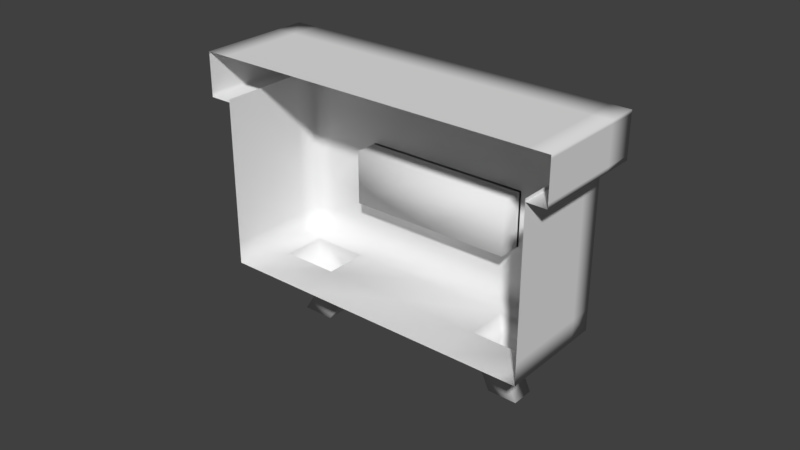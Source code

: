 # Source: Drawer.blend  (saved by Blender 2.79.0; exported with 4.5.12 LTS)
import bpy
from mathutils import Matrix  # noqa: F401  (used for matrix-valued properties, if any)

bpy.ops.wm.read_factory_settings(use_empty=True)
scene = bpy.context.scene
scene.name = 'Scene'

# ---- collections
col_collection_1 = bpy.data.collections.new('Collection 1'); scene.collection.children.link(col_collection_1)

# ---- world
world_world = bpy.data.worlds.new('World'); scene.world = world_world
world_world.color = (0.05088, 0.05088, 0.05088)
world_world.use_sun_shadow = False
world_world.sun_shadow_jitter_overblur = 0.0
world_world.cycles.sampling_method = 'MANUAL'

# ---- meshes
me_cube_001 = bpy.data.meshes.new('Cube.001')
me_cube_001.from_pydata([(-0.02702, 0.02004, -0.01172), (-0.0002987, 0.02004, -0.01172), (-0.0002987, 0.02004, 0.00612), (0.02785, 0.02004, -0.01172), (0.02785, 0.02004, 0.00612), (-0.02702, 0.02004, 0.00612), (-0.02702, 0.01717, -0.01172), (-0.0002987, 0.01717, -0.01172), (-0.0002987, 0.01717, 0.00612), (0.02785, 0.01717, -0.01172), (0.02785, 0.01717, 0.00612), (-0.02702, 0.01717, 0.00612), (-0.01366, 0.02004, -0.01172), (-0.0002987, 0.02004, -0.001412), (0.01378, 0.02004, -0.01172), (0.02785, 0.02004, -0.001412), (-0.02702, 0.02004, -0.001411), (-0.01366, 0.02004, 0.00612), (0.01378, 0.02004, 0.00612), (-0.01366, 0.01717, -0.01172), (-0.0002987, 0.01717, -0.001412), (0.01378, 0.01717, -0.01172), (0.02785, 0.01717, -0.001412), (-0.02702, 0.01717, -0.001411), (-0.01366, 0.01717, 0.00612), (0.01378, 0.01717, 0.00612), (0.01378, 0.01717, -0.001412), (-0.01366, 0.01717, -0.001411), (0.01378, 0.02004, -0.001412), (-0.01366, 0.02004, -0.001411), (-0.00698, 0.02004, -0.01172), (-0.0002987, 0.02004, -0.008648), (0.02081, 0.02004, -0.01172), (0.02785, 0.02004, -0.008648), (-0.02702, 0.02004, -0.008648), (-0.00698, 0.02004, 0.00612), (0.02081, 0.02004, 0.00612), (-0.00698, 0.01717, -0.01172), (-0.0002987, 0.01717, -0.008648), (0.02081, 0.01717, -0.01172), (0.02785, 0.01717, -0.008648), (-0.02702, 0.01717, -0.008648), (-0.00698, 0.01717, 0.00612), (0.02081, 0.01717, 0.00612), (-0.02702, 0.01789, -0.01172), (-0.0002987, 0.01789, -0.01172), (-0.0002987, 0.01789, 0.00612), (0.02785, 0.01789, -0.01172), (0.02785, 0.01789, 0.00612), (-0.02702, 0.01789, 0.00612), (-0.02034, 0.02004, -0.01172), (-0.0002987, 0.02004, 0.003006), (0.006738, 0.02004, -0.01172), (0.02785, 0.02004, 0.003006), (-0.02702, 0.02004, 0.003006), (-0.02034, 0.02004, 0.00612), (0.006738, 0.02004, 0.00612), (-0.02034, 0.01717, -0.01172), (-0.0002987, 0.01717, 0.003006), (0.006738, 0.01717, -0.01172), (0.02785, 0.01717, 0.003006), (-0.02702, 0.01717, 0.003006), (-0.02034, 0.01717, 0.00612), (0.006738, 0.01717, 0.00612), (-0.02702, 0.01932, -0.01172), (-0.0002987, 0.01932, -0.01172), (-0.0002987, 0.01932, 0.00612), (0.02785, 0.01932, -0.01172), (0.02785, 0.01932, 0.00612), (-0.02702, 0.01932, 0.00612), (0.01378, 0.01789, 0.00612), (0.01378, 0.01932, 0.00612), (-0.01366, 0.01789, 0.00612), (-0.01366, 0.01932, 0.00612), (-0.02702, 0.01789, -0.001411), (-0.02702, 0.01932, -0.001411), (0.02785, 0.01789, -0.001412), (0.02785, 0.01932, -0.001412), (0.01378, 0.01789, -0.01172), (0.01378, 0.01932, -0.01172), (-0.01366, 0.01789, -0.01172), (-0.01366, 0.01932, -0.01172), (0.01378, 0.01717, 0.003006), (0.01378, 0.01717, -0.008648), (0.006738, 0.01717, -0.001412), (0.02081, 0.01717, -0.001412), (-0.01366, 0.01717, 0.003006), (-0.01366, 0.01717, -0.008648), (-0.02034, 0.01717, -0.001411), (-0.00698, 0.01717, -0.001411), (0.02081, 0.02004, -0.001412), (0.006738, 0.02004, -0.001412), (0.01378, 0.02004, -0.008648), (0.01378, 0.02004, 0.003006), (-0.00698, 0.02004, -0.001411), (-0.02034, 0.02004, -0.001411), (-0.01366, 0.02004, -0.008648), (-0.01366, 0.02004, 0.003006), (-0.02034, 0.02004, 0.003006), (-0.02034, 0.02004, -0.008648), (-0.00698, 0.02004, -0.008648), (0.006738, 0.02004, 0.003006), (0.006738, 0.02004, -0.008648), (0.02081, 0.02004, -0.008648), (-0.00698, 0.01717, -0.008648), (-0.02034, 0.01717, -0.008648), (-0.02034, 0.01717, 0.003006), (0.02081, 0.01717, -0.008648), (0.006738, 0.01717, -0.008648), (0.006738, 0.01717, 0.003006), (-0.00698, 0.01932, -0.01172), (-0.02034, 0.01932, -0.01172), (-0.02034, 0.01789, -0.01172), (0.02081, 0.01932, -0.01172), (0.006738, 0.01932, -0.01172), (0.006738, 0.01789, -0.01172), (0.02785, 0.01932, 0.003006), (0.02785, 0.01932, -0.008648), (0.02785, 0.01789, -0.008648), (-0.02702, 0.01932, -0.008648), (-0.02702, 0.01932, 0.003006), (-0.02702, 0.01789, 0.003006), (-0.02034, 0.01932, 0.00612), (-0.00698, 0.01932, 0.00612), (-0.00698, 0.01789, 0.00612), (0.006738, 0.01932, 0.00612), (0.02081, 0.01932, 0.00612), (0.02081, 0.01789, 0.00612), (0.006738, 0.01789, 0.00612), (-0.02034, 0.01789, 0.00612), (-0.02702, 0.01789, -0.008648), (0.02785, 0.01789, 0.003006), (0.02081, 0.01789, -0.01172), (-0.00698, 0.01789, -0.01172), (0.02081, 0.01717, 0.003006), (-0.00698, 0.01717, 0.003006), (0.02081, 0.02004, 0.003006), (-0.00698, 0.02004, 0.003006), (0.01378, 0.01717, -0.00503), (-0.01366, 0.01717, -0.00503), (-0.0002987, 0.02004, -0.00503), (0.02785, 0.02004, -0.00503), (-0.02702, 0.02004, -0.00503), (-0.0002987, 0.01717, -0.00503), (0.02785, 0.01717, -0.00503), (-0.02702, 0.01717, -0.00503), (0.01378, 0.02004, -0.00503), (-0.01366, 0.02004, -0.00503), (-0.02034, 0.02004, -0.00503), (-0.00698, 0.02004, -0.00503), (0.006738, 0.02004, -0.00503), (0.02081, 0.02004, -0.00503), (-0.00698, 0.01717, -0.00503), (-0.02034, 0.01717, -0.00503), (0.02081, 0.01717, -0.00503), (0.006738, 0.01717, -0.00503), (0.02785, 0.01932, -0.00503), (0.02785, 0.01789, -0.00503), (-0.02702, 0.01932, -0.00503), (-0.02702, 0.01789, -0.00503), (-0.00698, 0.01894, -0.001411), (-0.0002987, 0.01894, -0.001412), (0.006738, 0.01894, -0.001412), (-0.0002987, 0.01894, -0.00503), (-0.00698, 0.01894, -0.00503), (0.006738, 0.01894, -0.00503), (-0.00698, 0.02224, -0.001411), (-0.0002987, 0.02224, -0.001412), (0.006738, 0.02224, -0.001412), (-0.0002987, 0.02224, -0.00503), (-0.00698, 0.02224, -0.00503), (0.006738, 0.02224, -0.00503), (-0.02459, 0.01838, -0.01044), (-0.0002987, 0.01801, -0.01016), (-0.0002987, 0.01801, 0.004558), (0.02541, 0.01838, -0.01044), (0.02541, 0.01838, 0.004844), (-0.02459, 0.01838, 0.004844), (-0.02459, 0.01883, -0.01044), (-0.0002987, 0.0192, -0.01016), (-0.0002987, 0.0192, 0.004558), (0.02541, 0.01883, -0.01044), (0.02541, 0.01883, 0.004844), (-0.02459, 0.01883, 0.004844), (-0.01366, 0.01801, -0.01016), (-0.0002987, 0.01801, 0.0001512), (0.01378, 0.01801, -0.01016), (0.02487, 0.01801, -0.001412), (-0.02404, 0.01801, -0.001411), (-0.01366, 0.01801, 0.004558), (0.01378, 0.01801, 0.004558), (-0.01366, 0.0192, -0.01016), (-0.0002987, 0.02004, -0.001412), (0.01378, 0.0192, -0.01016), (0.02487, 0.0192, -0.001412), (-0.02404, 0.0192, -0.001411), (-0.01366, 0.0192, 0.004558), (0.01378, 0.0192, 0.004558), (0.01378, 0.02004, -0.001412), (-0.01366, 0.02004, -0.001411), (0.01378, 0.01717, -0.001412), (-0.01366, 0.01717, -0.001411), (-0.00698, 0.01801, -0.01016), (-0.0002987, 0.01717, -0.008648), (0.02081, 0.01801, -0.01016), (0.02487, 0.01801, -0.008648), (-0.02404, 0.01801, -0.008648), (-0.00698, 0.01801, 0.004558), (0.02081, 0.01801, 0.004558), (-0.00698, 0.0192, -0.01016), (-0.0002987, 0.02004, -0.008648), (0.02081, 0.0192, -0.01016), (0.02487, 0.0192, -0.008648), (-0.02404, 0.0192, -0.008648), (-0.00698, 0.0192, 0.004558), (0.02081, 0.0192, 0.004558), (-0.02404, 0.01789, -0.01016), (-0.0002987, 0.01789, -0.00951), (-0.0002987, 0.01789, 0.00391), (0.02487, 0.01789, -0.01016), (0.02487, 0.01789, 0.004558), (-0.02404, 0.01789, 0.004558), (-0.02034, 0.01801, -0.01016), (-0.0002987, 0.01717, 0.003006), (0.006738, 0.01801, -0.01016), (0.02487, 0.01801, 0.003006), (-0.02404, 0.01801, 0.003006), (-0.02034, 0.01801, 0.004558), (0.006738, 0.01801, 0.004558), (-0.02034, 0.0192, -0.01016), (-0.0002987, 0.02004, 0.003006), (0.006738, 0.0192, -0.01016), (0.02487, 0.0192, 0.003006), (-0.02404, 0.0192, 0.003006), (-0.02034, 0.0192, 0.004558), (0.006738, 0.0192, 0.004558), (-0.02404, 0.01932, -0.01016), (-0.0002987, 0.01932, -0.00951), (-0.0002987, 0.01932, 0.00391), (0.02487, 0.01932, -0.01016), (0.02487, 0.01932, 0.004558), (-0.02404, 0.01932, 0.004558), (0.01378, 0.01789, 0.00391), (0.01378, 0.01932, 0.00391), (-0.01366, 0.01789, 0.00391), (-0.01366, 0.01932, 0.00391), (-0.02281, 0.01789, -0.001411), (-0.02281, 0.01932, -0.001411), (0.02363, 0.01789, -0.001412), (0.02363, 0.01932, -0.001412), (0.01378, 0.01789, -0.00951), (0.01378, 0.01932, -0.00951), (-0.01366, 0.01789, -0.00951), (-0.01366, 0.01932, -0.00951), (0.01378, 0.02004, 0.003006), (0.01378, 0.02004, -0.008648), (0.006738, 0.02004, -0.001412), (0.02081, 0.02004, -0.001412), (-0.01366, 0.02004, 0.003006), (-0.01366, 0.02004, -0.008648), (-0.02034, 0.02004, -0.001411), (-0.00698, 0.02004, -0.001411), (0.02081, 0.01717, -0.001412), (0.00801, 0.01744, -0.0007452), (0.01378, 0.01717, -0.008648), (0.01378, 0.01717, 0.003006), (-0.008251, 0.01744, -0.0007452), (-0.02034, 0.01717, -0.001411), (-0.01366, 0.01717, -0.008648), (-0.01366, 0.01717, 0.003006), (-0.02034, 0.01717, 0.003006), (-0.02034, 0.01717, -0.008648), (-0.00698, 0.01717, -0.008648), (0.006738, 0.01717, 0.003006), (0.006738, 0.01717, -0.008648), (0.02081, 0.01717, -0.008648), (-0.00698, 0.02004, -0.008648), (-0.02034, 0.02004, -0.008648), (-0.02034, 0.02004, 0.003006), (0.02081, 0.02004, -0.008648), (0.006738, 0.02004, -0.008648), (0.006738, 0.02004, 0.003006), (-0.00698, 0.01932, -0.00951), (-0.02034, 0.01932, -0.00951), (-0.02034, 0.01789, -0.00951), (0.02081, 0.01932, -0.00951), (0.006738, 0.01932, -0.00951), (0.006738, 0.01789, -0.00951), (0.02363, 0.01932, 0.003006), (0.02363, 0.01932, -0.008648), (0.02363, 0.01789, -0.008648), (-0.02281, 0.01932, -0.008648), (-0.02281, 0.01932, 0.003006), (-0.02281, 0.01789, 0.003006), (-0.02034, 0.01932, 0.00391), (-0.00698, 0.01932, 0.00391), (-0.00698, 0.01789, 0.00391), (0.006738, 0.01932, 0.00391), (0.02081, 0.01932, 0.00391), (0.02081, 0.01789, 0.00391), (0.006738, 0.01789, 0.00391), (-0.02034, 0.01789, 0.00391), (-0.02281, 0.01789, -0.008648), (0.02363, 0.01789, 0.003006), (0.02081, 0.01789, -0.00951), (-0.00698, 0.01789, -0.00951), (0.02081, 0.02004, 0.003006), (-0.00698, 0.02004, 0.003006), (0.02081, 0.01717, 0.003006), (-0.00698, 0.01717, 0.003006), (0.01378, 0.02004, -0.00503), (-0.01366, 0.02004, -0.00503), (-0.0002987, 0.01801, -0.006593), (0.02487, 0.01801, -0.00503), (-0.02404, 0.01801, -0.00503), (-0.0002987, 0.02004, -0.00503), (0.02487, 0.0192, -0.00503), (-0.02404, 0.0192, -0.00503), (0.01378, 0.01717, -0.00503), (-0.01366, 0.01717, -0.00503), (-0.02034, 0.01717, -0.00503), (-0.008251, 0.01744, -0.005696), (0.00801, 0.01744, -0.005696), (0.02081, 0.01717, -0.00503), (-0.00698, 0.02004, -0.00503), (-0.02034, 0.02004, -0.00503), (0.02081, 0.02004, -0.00503), (0.006738, 0.02004, -0.00503), (0.02363, 0.01932, -0.00503), (0.02363, 0.01789, -0.00503), (-0.02281, 0.01932, -0.00503), (-0.02281, 0.01789, -0.00503), (-0.009414, 0.01728, -0.0001355), (-0.0002987, 0.01691, 0.0001512), (0.009173, 0.01728, -0.0001355), (-0.0002987, 0.01691, -0.006593), (-0.009414, 0.01728, -0.006306), (0.009173, 0.01728, -0.006306), (-0.00698, 0.01937, -0.001411), (-0.0002987, 0.01937, -0.001412), (0.006738, 0.01937, -0.001412), (-0.0002987, 0.01937, -0.00503), (-0.00698, 0.01937, -0.00503), (0.006738, 0.01937, -0.00503), (0.05241, 0.02005, 0.02376), (-0.05301, 0.02005, 0.02376), (-0.05301, -0.01787, 0.02376), (-0.0002987, 0.02005, 0.02376), (0.05241, -0.01787, 0.02376), (-0.05301, -0.01787, 0.03803), (-0.05301, 0.02005, 0.03803), (-0.0002987, 0.02005, 0.03803), (0.05241, 0.02005, 0.03803), (0.05241, -0.01787, 0.03803), (-0.0002987, -0.01787, 0.03803), (-0.06033, -0.01787, 0.02376), (-0.06033, 0.02005, 0.02376), (-0.06033, -0.01787, 0.03803), (-0.06033, 0.02005, 0.03803), (0.05888, -0.01787, 0.02376), (0.05888, 0.02005, 0.02376), (0.05888, 0.02005, 0.03803), (0.05888, -0.01787, 0.03803), (-0.05301, 0.0103, 0.02376), (0.05241, 0.0103, 0.02376), (-0.05301, 0.0103, 0.03803), (0.05241, 0.0103, 0.03803), (-0.0002987, 0.0103, 0.03803), (-0.06033, 0.0103, 0.02376), (-0.06033, 0.0103, 0.03803), (0.05888, 0.0103, 0.02376), (0.05888, 0.0103, 0.03803), (0.05241, -0.003787, 0.02376), (0.05241, -0.003787, 0.03803), (0.05888, -0.003787, 0.02376), (0.05888, -0.003787, 0.03803), (-0.05301, -0.003787, 0.02376), (-0.05301, -0.003787, 0.03803), (-0.0002987, -0.003787, 0.03803), (-0.06033, -0.003787, 0.02376), (-0.06033, -0.003787, 0.03803), (0.02785, 0.02005, 0.02376), (0.02785, 0.02005, 0.03803), (0.02785, -0.01787, 0.03803), (0.02785, 0.0103, 0.03803), (0.02785, -0.003787, 0.03803), (-0.02702, 0.02005, 0.02376), (-0.02702, 0.02005, 0.03803), (-0.02702, -0.01787, 0.03803), (-0.02702, 0.0103, 0.03803), (-0.02702, -0.003787, 0.03803), (0.05241, 0.02005, 0.02523), (-0.0002987, 0.02005, 0.02523), (-0.05301, 0.02005, 0.02523), (-0.06033, -0.01787, 0.02523), (-0.06033, 0.02005, 0.02523), (0.05888, 0.02005, 0.02523), (0.05888, -0.01787, 0.02523), (0.05888, 0.0103, 0.02523), (-0.06033, 0.0103, 0.02523), (0.05888, -0.003787, 0.02523), (-0.06033, -0.003787, 0.02523), (0.02785, 0.02005, 0.02523), (-0.02702, 0.02005, 0.02523), (-0.0002987, 0.02005, 0.03697), (-0.05301, 0.02005, 0.03697), (-0.06033, 0.02005, 0.03697), (0.05888, -0.01787, 0.03697), (0.05888, 0.0103, 0.03697), (-0.06033, 0.0103, 0.03697), (0.05888, -0.003787, 0.03697), (-0.06033, -0.003787, 0.03697), (0.02785, 0.02005, 0.03697), (-0.02702, 0.02005, 0.03697), (0.05241, 0.02005, 0.03697), (-0.06033, -0.01787, 0.03697), (0.05888, 0.02005, 0.03697), (-0.0002987, 0.0103, 0.02376), (0.02786, 0.0103, 0.02376), (-0.02695, 0.0103, 0.02376), (0.05241, 0.01804, -0.03053), (0.05241, 0.01804, 0.02472), (-0.05301, 0.01804, -0.03053), (-0.05301, 0.01804, 0.02472), (-0.05301, -0.01787, -0.03053), (-0.05301, -0.01787, 0.02472), (-0.05301, 0.01804, -0.01172), (-0.0002987, 0.01804, -0.03053), (-0.0002987, 0.01804, 0.02472), (0.05241, 0.01804, -0.01172), (0.05241, -0.01787, -0.03053), (0.05241, -0.01787, 0.02472), (-0.0002987, -0.01787, -0.03053), (0.05241, -0.01787, -0.01172), (-0.0002987, 0.01804, -0.01172), (-0.05301, -0.01787, -0.01172), (-0.01219, -0.02535, 0.02322), (0.04615, 0.01804, 0.02472), (0.04615, 0.01804, -0.03053), (0.04615, -0.01787, -0.03053), (0.04615, 0.01804, -0.01172), (-0.0456, 0.01804, -0.03053), (-0.0456, 0.01804, 0.02472), (-0.0456, -0.01787, -0.03053), (-0.0456, 0.01804, -0.01172), (-0.05301, 0.0103, 0.02472), (0.05241, 0.0103, -0.03053), (-0.05301, 0.0103, -0.03053), (0.05241, 0.0103, 0.02472), (-0.0002987, 0.0103, -0.03053), (0.05241, 0.0103, -0.01172), (-0.05301, 0.0103, -0.01172), (0.04615, 0.0103, -0.03053), (-0.0456, 0.0103, -0.03053), (-0.05301, -0.003787, -0.03053), (0.05241, -0.003787, 0.02472), (-0.0002987, -0.003787, -0.03053), (0.05241, -0.003787, -0.01172), (0.04615, -0.003787, -0.03053), (-0.0456, -0.003787, -0.03053), (-0.05301, -0.003787, 0.02472), (0.05241, -0.003787, -0.03053), (-0.05301, -0.003787, -0.01172), (0.02785, 0.01804, -0.03053), (0.02785, 0.01804, 0.02472), (0.02785, -0.01787, -0.03053), (0.02785, 0.01804, -0.01172), (0.02785, 0.0103, -0.03053), (0.02785, -0.003787, -0.03053), (-0.02702, 0.01804, 0.02472), (-0.02702, -0.01787, -0.03053), (-0.02702, 0.01804, -0.01172), (-0.02702, 0.01804, -0.03053), (-0.02702, 0.0103, -0.03053), (-0.02702, -0.003787, -0.03053), (0.02923, 0.006988, -0.04446), (0.03892, 0.006988, -0.04446), (0.03892, -0.0004768, -0.04446), (-0.03768, 0.007248, -0.04446), (-0.03768, -0.0007374, -0.04446), (0.02923, -0.0004768, -0.04446), (-0.02715, 0.007248, -0.04446), (-0.02715, -0.0007374, -0.04446), (0.044, -0.002132, -0.0375), (0.044, 0.008643, -0.0375), (0.03, 0.008643, -0.0375), (0.03, -0.002132, -0.0375), (-0.02903, -0.002262, -0.0375), (-0.02903, 0.008773, -0.0375), (-0.04359, 0.008773, -0.0375), (-0.04359, -0.002262, -0.0375), (0.03215, 0.006988, -0.0507), (0.04185, 0.006988, -0.0507), (0.04185, -0.0004768, -0.0507), (-0.04158, 0.007248, -0.0507), (-0.04158, -0.0007374, -0.0507), (0.03215, -0.0004768, -0.0507), (-0.03104, 0.007248, -0.0507), (-0.03104, -0.0007374, -0.0507), (-0.05301, 0.01804, 0.01743), (0.05241, 0.01804, 0.01743), (0.05241, -0.01787, 0.01743), (-0.0002987, 0.01804, 0.01743), (-0.05301, -0.01787, 0.01743), (0.04615, 0.01804, 0.01743), (-0.0456, 0.01804, 0.01743), (0.05241, 0.0103, 0.01743), (-0.05301, 0.0103, 0.01743), (-0.05301, -0.003787, 0.01743), (0.05241, -0.003787, 0.01743), (0.02785, 0.01804, 0.01743), (-0.02702, 0.01804, 0.01743), (-0.05301, 0.01804, -0.02331), (0.05241, 0.01804, -0.02331), (0.05241, -0.01787, -0.02331), (-0.0002987, 0.01804, -0.02331), (-0.05301, -0.01787, -0.02331), (0.04615, 0.01804, -0.02331), (-0.0456, 0.01804, -0.02331), (-0.05301, 0.0103, -0.02331), (0.05241, 0.0103, -0.02331), (-0.05301, -0.003787, -0.02331), (0.05241, -0.003787, -0.02331), (0.02785, 0.01804, -0.02331), (-0.02702, 0.01804, -0.02331), (-0.05301, 0.01804, 0.00612), (0.05241, 0.01804, 0.00612), (0.05241, -0.01787, 0.00612), (-0.0002987, 0.01804, 0.00612), (-0.05301, -0.01787, 0.00612), (0.04615, 0.01804, 0.00612), (-0.0456, 0.01804, 0.00612), (0.05241, 0.0103, 0.00612), (-0.05301, 0.0103, 0.00612), (-0.05301, -0.003787, 0.00612), (0.05241, -0.003787, 0.00612), (0.02785, 0.01804, 0.00612), (-0.02702, 0.01804, 0.00612), (-0.02702, 0.009862, -0.01172), (-0.0002987, 0.009862, -0.01172), (-0.0002987, 0.009862, 0.00612), (0.02785, 0.009862, -0.01172), (0.02785, 0.009862, 0.00612), (-0.02702, 0.009862, 0.00612)], [], [(137, 35, 2, 51), (136, 36, 4, 53), (135, 58, 8, 42), (134, 60, 10, 43), (133, 45, 7, 37), (132, 47, 9, 39), (131, 48, 10, 60), (130, 44, 6, 41), (129, 49, 11, 62), (128, 46, 8, 63), (127, 70, 25, 43), (66, 46, 128, 125), (73, 72, 124, 123), (124, 72, 24, 42), (69, 49, 129, 122), (75, 74, 121, 120), (121, 74, 23, 61), (64, 44, 130, 119), (117, 156, 157, 118), (157, 76, 22, 144), (79, 78, 115, 114), (115, 78, 21, 59), (67, 47, 132, 113), (81, 80, 112, 111), (112, 80, 19, 57), (65, 45, 133, 110), (158, 119, 130, 159), (109, 82, 25, 63), (155, 138, 26, 84), (154, 144, 22, 85), (106, 86, 24, 62), (153, 139, 27, 88), (152, 143, 20, 89), (151, 90, 15, 141), (150, 91, 28, 146), (101, 56, 18, 93), (91, 150, 165, 162), (148, 95, 29, 147), (98, 55, 17, 97), (95, 98, 97, 29), (16, 54, 98, 95), (54, 5, 55, 98), (50, 99, 96, 12), (0, 34, 99, 50), (142, 16, 95, 148), (30, 100, 31, 1), (12, 96, 100, 30), (147, 29, 94, 149), (91, 101, 93, 28), (13, 51, 101, 91), (51, 2, 56, 101), (52, 102, 92, 14), (1, 31, 102, 52), (140, 149, 164, 163), (32, 103, 33, 3), (14, 92, 103, 32), (146, 28, 90, 151), (139, 152, 89, 27), (19, 37, 104, 87), (37, 7, 38, 104), (145, 153, 88, 23), (6, 57, 105, 41), (57, 19, 87, 105), (61, 106, 62, 11), (23, 88, 106, 61), (88, 27, 86, 106), (138, 154, 85, 26), (21, 39, 107, 83), (39, 9, 40, 107), (143, 155, 84, 20), (7, 59, 108, 38), (59, 21, 83, 108), (58, 109, 63, 8), (20, 84, 109, 58), (84, 26, 82, 109), (71, 70, 127, 126), (12, 30, 110, 81), (30, 1, 65, 110), (110, 133, 80, 81), (0, 50, 111, 64), (50, 12, 81, 111), (44, 112, 57, 6), (111, 112, 44, 64), (14, 32, 113, 79), (32, 3, 67, 113), (113, 132, 78, 79), (1, 52, 114, 65), (52, 14, 79, 114), (45, 115, 59, 7), (114, 115, 45, 65), (15, 53, 116, 77), (53, 4, 68, 116), (116, 131, 76, 77), (3, 33, 117, 67), (141, 15, 77, 156), (47, 118, 40, 9), (142, 34, 119, 158), (34, 0, 64, 119), (75, 158, 159, 74), (5, 54, 120, 69), (54, 16, 75, 120), (49, 121, 61, 11), (120, 121, 49, 69), (17, 55, 122, 73), (55, 5, 69, 122), (122, 129, 72, 73), (2, 35, 123, 66), (35, 17, 73, 123), (46, 124, 42, 8), (123, 124, 46, 66), (18, 56, 125, 71), (56, 2, 66, 125), (125, 128, 70, 71), (4, 36, 126, 68), (36, 18, 71, 126), (48, 127, 43, 10), (70, 128, 63, 25), (72, 129, 62, 24), (159, 130, 41, 145), (156, 77, 76, 157), (76, 131, 60, 22), (78, 132, 39, 21), (80, 133, 37, 19), (82, 134, 43, 25), (26, 85, 134, 82), (85, 22, 60, 134), (86, 135, 42, 24), (27, 89, 135, 86), (89, 20, 58, 135), (90, 136, 53, 15), (28, 93, 136, 90), (93, 18, 36, 136), (94, 137, 51, 13), (29, 97, 137, 94), (97, 17, 35, 137), (117, 118, 47, 67), (74, 159, 145, 23), (16, 142, 158, 75), (68, 48, 131, 116), (33, 141, 156, 117), (38, 108, 155, 143), (83, 107, 154, 138), (41, 105, 153, 145), (87, 104, 152, 139), (92, 146, 151, 103), (31, 140, 150, 102), (96, 147, 149, 100), (34, 142, 148, 99), (99, 148, 147, 96), (100, 149, 140, 31), (102, 150, 146, 92), (103, 151, 141, 33), (104, 38, 143, 152), (105, 87, 139, 153), (107, 40, 144, 154), (108, 83, 138, 155), (118, 157, 144, 40), (126, 127, 48, 68), (164, 160, 161, 163), (163, 161, 162, 165), (150, 140, 163, 165), (13, 91, 162, 161), (94, 13, 161, 160), (149, 94, 160, 164), (170, 166, 167, 169), (169, 167, 168, 171), (309, 223, 174, 207), (308, 225, 176, 208), (307, 214, 180, 230), (306, 215, 182, 232), (305, 209, 179, 217), (304, 211, 181, 219), (303, 232, 182, 220), (302, 213, 178, 216), (301, 234, 183, 221), (300, 235, 180, 218), (299, 215, 197, 242), (238, 297, 300, 218), (245, 295, 296, 244), (296, 214, 196, 244), (241, 294, 301, 221), (247, 292, 293, 246), (293, 233, 195, 246), (236, 291, 302, 216), (289, 290, 329, 328), (329, 316, 194, 248), (251, 286, 287, 250), (287, 231, 193, 250), (239, 285, 304, 219), (253, 283, 284, 252), (284, 229, 191, 252), (237, 282, 305, 217), (330, 331, 302, 291), (281, 235, 197, 254), (327, 256, 198, 310), (326, 257, 194, 316), (278, 234, 196, 258), (325, 260, 199, 311), (324, 261, 192, 315), (323, 313, 187, 262), (322, 318, 200, 263), (273, 265, 190, 228), (263, 334, 337, 322), (320, 319, 201, 267), (270, 269, 189, 227), (267, 201, 269, 270), (188, 267, 270, 226), (226, 270, 227, 177), (222, 184, 268, 271), (172, 222, 271, 206), (314, 320, 267, 188), (202, 173, 203, 272), (184, 202, 272, 268), (319, 321, 266, 201), (263, 200, 265, 273), (185, 263, 273, 223), (223, 273, 228, 174), (224, 186, 264, 274), (173, 224, 274, 203), (312, 335, 336, 321), (204, 175, 205, 275), (186, 204, 275, 264), (318, 323, 262, 200), (311, 199, 261, 324), (191, 259, 276, 209), (209, 276, 210, 179), (317, 195, 260, 325), (178, 213, 277, 229), (229, 277, 259, 191), (233, 183, 234, 278), (195, 233, 278, 260), (260, 278, 258, 199), (310, 198, 257, 326), (193, 255, 279, 211), (211, 279, 212, 181), (315, 192, 256, 327), (179, 210, 280, 231), (231, 280, 255, 193), (230, 180, 235, 281), (192, 230, 281, 256), (256, 281, 254, 198), (243, 298, 299, 242), (184, 253, 282, 202), (202, 282, 237, 173), (282, 253, 252, 305), (172, 236, 283, 222), (222, 283, 253, 184), (216, 178, 229, 284), (283, 236, 216, 284), (186, 251, 285, 204), (204, 285, 239, 175), (285, 251, 250, 304), (173, 237, 286, 224), (224, 286, 251, 186), (217, 179, 231, 287), (286, 237, 217, 287), (187, 249, 288, 225), (225, 288, 240, 176), (288, 249, 248, 303), (175, 239, 289, 205), (313, 328, 249, 187), (219, 181, 212, 290), (314, 330, 291, 206), (206, 291, 236, 172), (247, 246, 331, 330), (177, 241, 292, 226), (226, 292, 247, 188), (221, 183, 233, 293), (292, 241, 221, 293), (189, 245, 294, 227), (227, 294, 241, 177), (294, 245, 244, 301), (174, 238, 295, 207), (207, 295, 245, 189), (218, 180, 214, 296), (295, 238, 218, 296), (190, 243, 297, 228), (228, 297, 238, 174), (297, 243, 242, 300), (176, 240, 298, 208), (208, 298, 243, 190), (220, 182, 215, 299), (242, 197, 235, 300), (244, 196, 234, 301), (331, 317, 213, 302), (328, 329, 248, 249), (248, 194, 232, 303), (250, 193, 211, 304), (252, 191, 209, 305), (254, 197, 215, 306), (198, 254, 306, 257), (257, 306, 232, 194), (258, 196, 214, 307), (199, 258, 307, 261), (261, 307, 230, 192), (262, 187, 225, 308), (200, 262, 308, 265), (265, 308, 208, 190), (266, 185, 223, 309), (201, 266, 309, 269), (269, 309, 207, 189), (289, 239, 219, 290), (246, 195, 317, 331), (188, 247, 330, 314), (240, 288, 303, 220), (205, 289, 328, 313), (210, 315, 327, 280), (255, 310, 326, 279), (213, 317, 325, 277), (259, 311, 324, 276), (264, 275, 323, 318), (203, 274, 322, 312), (268, 272, 321, 319), (206, 271, 320, 314), (271, 268, 319, 320), (272, 203, 312, 321), (274, 264, 318, 322), (275, 205, 313, 323), (276, 324, 315, 210), (277, 325, 311, 259), (279, 326, 316, 212), (280, 327, 310, 255), (290, 212, 316, 329), (298, 240, 220, 299), (336, 335, 333, 332), (335, 337, 334, 333), (322, 337, 335, 312), (185, 333, 334, 263), (266, 332, 333, 185), (321, 336, 332, 266), (342, 341, 339, 338), (341, 343, 340, 339), (167, 166, 338, 339), (168, 167, 339, 340), (166, 170, 342, 338), (171, 168, 340, 343), (169, 171, 343, 341), (170, 169, 341, 342), (373, 353, 362, 375), (412, 404, 351, 382), (349, 388, 390, 377), (390, 388, 354, 378), (393, 345, 356, 395), (384, 366, 352, 382), (414, 352, 361, 416), (411, 415, 357, 380), (376, 346, 355, 379), (365, 350, 358, 369), (408, 416, 361, 371), (413, 405, 350, 387), (385, 383, 353, 373), (385, 373, 366, 384), (372, 364, 370, 374), (410, 408, 371, 375), (377, 365, 369, 380), (406, 409, 369, 358), (387, 389, 367, 351), (352, 366, 371, 361), (349, 377, 380, 357), (407, 410, 375, 362), (348, 372, 374, 359), (377, 390, 389, 365), (363, 376, 379, 368), (409, 411, 380, 369), (389, 390, 378, 367), (366, 373, 375, 371), (412, 382, 352, 414), (365, 389, 387, 350), (367, 378, 385, 384), (351, 367, 384, 382), (378, 354, 383, 385), (404, 413, 387, 351), (347, 386, 403, 392), (345, 393, 403, 386), (368, 379, 401, 399), (359, 374, 400, 397), (356, 368, 399, 395), (374, 370, 398, 400), (344, 381, 402, 391), (370, 360, 396, 398), (379, 355, 394, 401), (344, 391, 396, 360), (405, 393, 395, 406), (381, 347, 392, 402), (350, 405, 406, 358), (392, 403, 413, 404), (403, 393, 405, 413), (399, 401, 411, 409), (397, 400, 410, 407), (395, 399, 409, 406), (400, 398, 408, 410), (391, 402, 412, 414), (398, 396, 416, 408), (401, 394, 415, 411), (391, 414, 416, 396), (402, 392, 404, 412), (356, 345, 363, 368), (360, 370, 364, 344), (344, 364, 418, 381), (381, 418, 417, 347), (347, 417, 419, 386), (386, 419, 363, 345), (507, 445, 423, 499), (504, 437, 421, 500), (452, 438, 420, 446), (473, 472, 427, 449), (522, 457, 433, 514), (509, 455, 431, 501), (517, 440, 429, 513), (524, 471, 434, 515), (511, 469, 428, 502), (519, 451, 426, 512), (523, 466, 440, 517), (467, 463, 438, 452), (510, 464, 437, 504), (499, 423, 442, 505), (512, 426, 444, 518), (447, 422, 441, 453), (454, 447, 453, 459), (484, 483, 477, 476), (521, 462, 451, 519), (500, 421, 448, 506), (513, 429, 450, 520), (474, 473, 449, 456), (458, 452, 446, 461), (508, 460, 445, 507), (503, 425, 460, 508), (439, 458, 461, 430), (470, 474, 456, 432), (516, 435, 462, 521), (465, 468, 458, 439), (424, 454, 459, 443), (506, 448, 455, 509), (520, 450, 457, 522), (432, 456, 468, 465), (456, 449, 467, 468), (502, 428, 464, 510), (449, 427, 463, 467), (515, 434, 466, 523), (443, 459, 474, 470), (488, 487, 482, 481), (505, 442, 469, 511), (518, 444, 471, 524), (453, 441, 472, 473), (476, 477, 493, 492), (478, 481, 497, 494), (485, 484, 476, 475), (489, 488, 481, 478), (490, 489, 478, 479), (486, 485, 475, 480), (483, 486, 480, 477), (487, 490, 479, 482), (458, 468, 486, 483), (468, 467, 485, 486), (467, 452, 484, 485), (452, 458, 483, 484), (474, 459, 490, 487), (459, 453, 489, 490), (453, 473, 488, 489), (473, 474, 487, 488), (496, 491, 492, 493), (495, 494, 497, 498), (482, 479, 495, 498), (479, 478, 494, 495), (477, 480, 496, 493), (475, 476, 492, 491), (481, 482, 498, 497), (480, 475, 491, 496), (531, 505, 511, 537), (528, 502, 510, 536), (532, 506, 509, 535), (529, 503, 508, 534), (534, 508, 507, 533), (526, 500, 506, 532), (525, 499, 505, 531), (536, 510, 504, 530), (537, 511, 502, 528), (535, 509, 501, 527), (530, 504, 500, 526), (533, 507, 499, 525), (441, 518, 524, 472), (427, 515, 523, 463), (446, 520, 522, 461), (424, 516, 521, 454), (420, 513, 520, 446), (454, 521, 519, 447), (422, 512, 518, 441), (463, 523, 517, 438), (447, 519, 512, 422), (472, 524, 515, 427), (438, 517, 513, 420), (461, 522, 514, 430), (451, 533, 525, 426), (440, 530, 526, 429), (457, 535, 527, 433), (537, 528, 540, 543), (466, 536, 530, 440), (426, 525, 531, 444), (429, 526, 532, 450), (462, 534, 533, 451), (435, 529, 534, 462), (450, 532, 535, 457), (528, 536, 542, 540), (444, 531, 537, 471), (538, 543, 540, 539), (539, 540, 542, 541), (434, 471, 538, 539), (466, 434, 539, 541), (471, 537, 543, 538), (536, 466, 541, 542)])
me_cube_001.polygons.foreach_set('use_smooth', [True] * 510)
me_cube_001.use_remesh_preserve_volume = False
me_cube_001.use_remesh_preserve_attributes = False
me_cube_001.use_mirror_vertex_groups = False
me_cube_001.update()

# ---- objects
ob_drawer = bpy.data.objects.new('Drawer', me_cube_001)

# ---- transforms, parenting, visibility, modifiers, constraints
ob_drawer.location = (0.0, 0.0, 0.0)
ob_drawer.lineart.crease_threshold = 0.0

# ---- collection membership
col_collection_1.objects.link(ob_drawer)

# ---- scene / render settings (as saved in the file)
scene.frame_start = 1; scene.frame_end = 250; scene.frame_set(1)
scene.render.engine = 'BLENDER_EEVEE_NEXT'
scene.render.resolution_percentage = 50
scene.render.dither_intensity = 0.0
scene.cycles.use_denoising = False
scene.cycles.samples = 128
scene.cycles.sampling_pattern = 'TABULATED_SOBOL'
scene.cycles.use_adaptive_sampling = False
scene.cycles.use_light_tree = False
scene.cycles.blur_glossy = 0.0
scene.cycles.sample_clamp_indirect = 0.0
scene.view_settings.view_transform = 'Standard'
bpy.context.view_layer.update()

# ---- added for rendering (the .blend has no active camera and no usable light): camera, sun
cam_auto = bpy.data.cameras.new('AutoCamera')
cam_auto.lens = 50.0
cam_auto.sensor_width = 36.0
cam_auto.clip_end = 1000.0
ob_auto_camera = bpy.data.objects.new('AutoCamera', cam_auto)
scene.collection.objects.link(ob_auto_camera)
ob_auto_camera.location = (0.184321, -0.22361, 0.141704)
ob_auto_camera.rotation_euler = (1.09748, -7.21219e-08, 0.694738)
scene.camera = ob_auto_camera
light_auto_sun = bpy.data.lights.new('AutoSun', 'SUN')
light_auto_sun.energy = 3.0
light_auto_sun.angle = 0.0523599
ob_auto_sun = bpy.data.objects.new('AutoSun', light_auto_sun)
scene.collection.objects.link(ob_auto_sun)
ob_auto_sun.rotation_euler = (0.872665, 0.174533, 0.523599)
bpy.context.view_layer.update()
